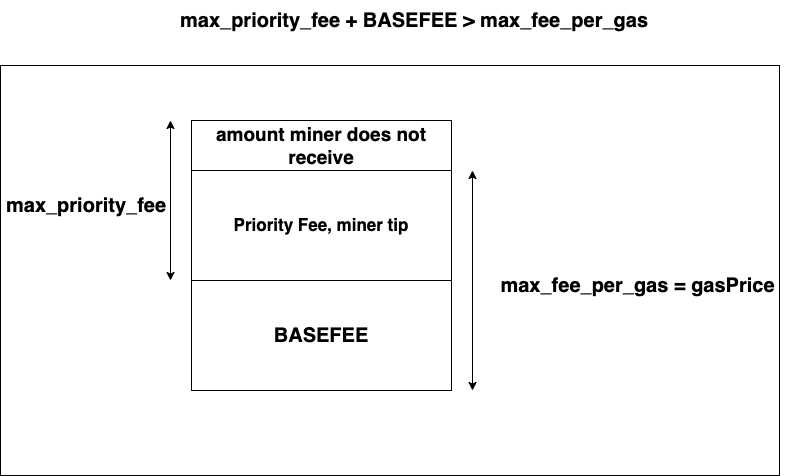

The diagram above was exported from draw.io. Its source (the exported page's mxGraphModel, read from the mxfile embedded in the PNG):
<mxGraphModel dx="1426" dy="769" grid="1" gridSize="10" guides="1" tooltips="1" connect="1" arrows="1" fold="1" page="1" pageScale="1" pageWidth="850" pageHeight="1100" math="0" shadow="0">
  <root>
    <mxCell id="0" />
    <mxCell id="1" parent="0" />
    <mxCell id="2" value="" style="rounded=0;whiteSpace=wrap;html=1;" vertex="1" parent="1">
      <mxGeometry x="10" y="195" width="779" height="410" as="geometry" />
    </mxCell>
    <mxCell id="3" value="&lt;b&gt;&lt;font style=&quot;font-size: 19px;&quot;&gt;amount miner does not receive&lt;/font&gt;&lt;/b&gt;" style="rounded=0;whiteSpace=wrap;html=1;" vertex="1" parent="1">
      <mxGeometry x="201" y="250" width="260" height="50" as="geometry" />
    </mxCell>
    <mxCell id="4" value="&lt;b&gt;&lt;font style=&quot;font-size: 17px;&quot;&gt;Priority Fee, miner tip&lt;/font&gt;&lt;/b&gt;" style="rounded=0;whiteSpace=wrap;html=1;" vertex="1" parent="1">
      <mxGeometry x="201" y="300" width="260" height="110" as="geometry" />
    </mxCell>
    <mxCell id="5" value="&lt;b&gt;&lt;font style=&quot;font-size: 20px;&quot;&gt;BASEFEE&lt;/font&gt;&lt;/b&gt;" style="rounded=0;whiteSpace=wrap;html=1;" vertex="1" parent="1">
      <mxGeometry x="201" y="410" width="260" height="110" as="geometry" />
    </mxCell>
    <mxCell id="6" value="" style="endArrow=classic;startArrow=classic;html=1;rounded=0;fontSize=20;" edge="1" parent="1">
      <mxGeometry width="50" height="50" relative="1" as="geometry">
        <mxPoint x="180" y="410" as="sourcePoint" />
        <mxPoint x="180" y="250" as="targetPoint" />
      </mxGeometry>
    </mxCell>
    <mxCell id="7" value="&lt;b&gt;max_priority_fee&lt;/b&gt;" style="text;html=1;strokeColor=none;fillColor=none;align=center;verticalAlign=middle;whiteSpace=wrap;rounded=0;fontSize=20;" vertex="1" parent="1">
      <mxGeometry x="66" y="320" width="60" height="30" as="geometry" />
    </mxCell>
    <mxCell id="8" value="" style="endArrow=classic;startArrow=classic;html=1;rounded=0;fontSize=20;" edge="1" parent="1">
      <mxGeometry width="50" height="50" relative="1" as="geometry">
        <mxPoint x="482" y="520" as="sourcePoint" />
        <mxPoint x="482" y="300" as="targetPoint" />
      </mxGeometry>
    </mxCell>
    <mxCell id="9" value="&lt;b&gt;max_fee_per_gas = gasPrice&lt;/b&gt;" style="text;html=1;strokeColor=none;fillColor=none;align=center;verticalAlign=middle;whiteSpace=wrap;rounded=0;fontSize=20;" vertex="1" parent="1">
      <mxGeometry x="492" y="400" width="311" height="30" as="geometry" />
    </mxCell>
    <mxCell id="10" value="&lt;b&gt;max_priority_fee + BASEFEE &amp;gt; max_fee_per_gas&lt;/b&gt;" style="text;html=1;strokeColor=none;fillColor=none;align=center;verticalAlign=middle;whiteSpace=wrap;rounded=0;fontSize=20;" vertex="1" parent="1">
      <mxGeometry x="139" y="130" width="570" height="40" as="geometry" />
    </mxCell>
  </root>
</mxGraphModel>